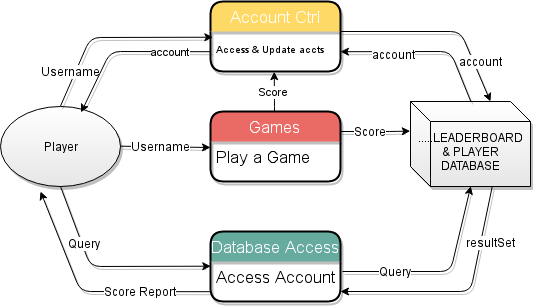

The diagram above was exported from draw.io. Its source (the exported page's mxGraphModel, read from the mxfile embedded in the PNG):
<mxGraphModel dx="983" dy="506" grid="1" gridSize="10" guides="1" tooltips="1" connect="1" arrows="1" fold="1" page="1" pageScale="1" pageWidth="826" pageHeight="1169" background="#ffffff" math="0" shadow="0">
  <root>
    <mxCell id="0" />
    <mxCell id="1" parent="0" />
    <mxCell id="36" value="Player" style="ellipse;whiteSpace=wrap;html=1;gradientColor=#E6E6E6;shadow=1;" vertex="1" parent="1">
      <mxGeometry x="115" y="315" width="120" height="80" as="geometry" />
    </mxCell>
    <mxCell id="37" value="Games" style="swimlane;html=1;childLayout=stackLayout;horizontal=1;startSize=30;horizontalStack=0;fillColor=#EA6B66;fontColor=#FFFFFF;rounded=1;fontSize=17;fontStyle=0;strokeWidth=2;resizeParent=0;resizeLast=1;shadow=1;dashed=0;align=center;glass=0;comic=0;swimlaneLine=0;" vertex="1" parent="1">
      <mxGeometry x="325" y="320" width="130" height="70" as="geometry" />
    </mxCell>
    <mxCell id="38" value="Play a Game" style="whiteSpace=wrap;html=1;align=left;strokeColor=none;fillColor=none;spacingLeft=4;fontSize=17;verticalAlign=top;resizable=0;rotatable=0;part=1;shadow=1;glass=0;comic=1;" vertex="1" parent="37">
      <mxGeometry y="30" width="130" height="40" as="geometry" />
    </mxCell>
    <mxCell id="39" value="Account Ctrl" style="swimlane;html=1;childLayout=stackLayout;horizontal=1;startSize=30;horizontalStack=0;fillColor=#FFD966;fontColor=#FFFFFF;rounded=1;fontSize=17;fontStyle=0;strokeWidth=2;resizeParent=0;resizeLast=1;shadow=1;dashed=0;align=center;swimlaneLine=0;" vertex="1" parent="1">
      <mxGeometry x="325" y="210" width="130" height="70" as="geometry" />
    </mxCell>
    <mxCell id="40" value="&lt;font style=&quot;font-size: 10px&quot;&gt;Access &amp;amp; Update accts&lt;/font&gt;" style="whiteSpace=wrap;html=1;align=left;strokeColor=none;fillColor=none;spacingLeft=4;fontSize=17;verticalAlign=top;resizable=0;rotatable=0;part=1;shadow=1;" vertex="1" parent="39">
      <mxGeometry y="30" width="130" height="40" as="geometry" />
    </mxCell>
    <mxCell id="41" value="Database Access" style="swimlane;html=1;childLayout=stackLayout;horizontal=1;startSize=30;horizontalStack=0;fillColor=#67AB9F;fontColor=#FFFFFF;rounded=1;fontSize=17;fontStyle=0;strokeWidth=2;resizeParent=0;resizeLast=1;shadow=1;dashed=0;align=center;swimlaneLine=0;" vertex="1" parent="1">
      <mxGeometry x="325" y="440" width="130" height="70" as="geometry">
        <mxRectangle x="325" y="440" width="160" height="30" as="alternateBounds" />
      </mxGeometry>
    </mxCell>
    <mxCell id="42" value="Access Account" style="whiteSpace=wrap;html=1;align=left;strokeColor=none;fillColor=none;spacingLeft=4;fontSize=17;verticalAlign=top;resizable=0;rotatable=0;part=1;shadow=1;" vertex="1" parent="41">
      <mxGeometry y="30" width="130" height="40" as="geometry" />
    </mxCell>
    <mxCell id="43" value="&amp;nbsp; &amp;nbsp; &amp;nbsp; &amp;nbsp; &amp;nbsp; &amp;nbsp; &amp;nbsp; &amp;nbsp; .....LEADERBOARD&lt;div&gt;&lt;div&gt;&amp;amp; PLAYER&lt;/div&gt;&lt;div&gt;DATABASE&lt;/div&gt;&lt;/div&gt;" style="shape=cube;whiteSpace=wrap;html=1;shadow=1;comic=0;gradientColor=#E6E6E6;gradientDirection=south;" vertex="1" parent="1">
      <mxGeometry x="525" y="310" width="120" height="85" as="geometry" />
    </mxCell>
    <mxCell id="44" value="" style="endArrow=classic;html=1;exitX=1;exitY=0.5;shadow=1;comic=0;" edge="1" source="36" parent="1">
      <mxGeometry width="50" height="50" relative="1" as="geometry">
        <mxPoint x="245" y="335" as="sourcePoint" />
        <mxPoint x="325" y="356" as="targetPoint" />
      </mxGeometry>
    </mxCell>
    <mxCell id="45" value="Username" style="text;html=1;resizable=0;points=[];align=center;verticalAlign=middle;labelBackgroundColor=#ffffff;" vertex="1" connectable="0" parent="44">
      <mxGeometry x="-0.3279" y="-2" relative="1" as="geometry">
        <mxPoint x="10" y="-2" as="offset" />
      </mxGeometry>
    </mxCell>
    <mxCell id="46" value="" style="endArrow=classic;html=1;entryX=0;entryY=0.5;exitX=0.5;exitY=1;shadow=1;comic=0;" edge="1" source="36" target="41" parent="1">
      <mxGeometry width="50" height="50" relative="1" as="geometry">
        <mxPoint x="155" y="510" as="sourcePoint" />
        <mxPoint x="205" y="460" as="targetPoint" />
        <Array as="points">
          <mxPoint x="205" y="475" />
        </Array>
      </mxGeometry>
    </mxCell>
    <mxCell id="47" value="Query" style="text;html=1;resizable=0;points=[];align=center;verticalAlign=middle;labelBackgroundColor=#ffffff;" vertex="1" connectable="0" parent="46">
      <mxGeometry x="-0.3961" y="2" relative="1" as="geometry">
        <mxPoint as="offset" />
      </mxGeometry>
    </mxCell>
    <mxCell id="48" value="" style="endArrow=classic;html=1;exitX=0;exitY=0.75;shadow=1;comic=0;" edge="1" source="42" parent="1">
      <mxGeometry width="50" height="50" relative="1" as="geometry">
        <mxPoint x="145" y="590" as="sourcePoint" />
        <mxPoint x="155" y="400" as="targetPoint" />
        <Array as="points">
          <mxPoint x="195" y="500" />
        </Array>
      </mxGeometry>
    </mxCell>
    <mxCell id="49" value="Score Report" style="text;html=1;resizable=0;points=[];align=center;verticalAlign=middle;labelBackgroundColor=#ffffff;" vertex="1" connectable="0" parent="48">
      <mxGeometry x="-0.1503" y="2" relative="1" as="geometry">
        <mxPoint x="31" y="-2" as="offset" />
      </mxGeometry>
    </mxCell>
    <mxCell id="50" value="" style="endArrow=classic;html=1;entryX=0;entryY=0.5;shadow=1;comic=0;" edge="1" parent="1">
      <mxGeometry width="50" height="50" relative="1" as="geometry">
        <mxPoint x="455" y="340" as="sourcePoint" />
        <mxPoint x="524.7586206896549" y="339.62068965517255" as="targetPoint" />
        <Array as="points">
          <mxPoint x="505" y="340" />
        </Array>
      </mxGeometry>
    </mxCell>
    <mxCell id="51" value="Score" style="text;html=1;resizable=0;points=[];align=center;verticalAlign=middle;labelBackgroundColor=#ffffff;" vertex="1" connectable="0" parent="50">
      <mxGeometry x="-0.4001" relative="1" as="geometry">
        <mxPoint x="9" as="offset" />
      </mxGeometry>
    </mxCell>
    <mxCell id="52" value="" style="endArrow=classic;html=1;entryX=0.019;entryY=0.143;entryPerimeter=0;exitX=0.5;exitY=0;shadow=1;comic=0;" edge="1" source="36" target="40" parent="1">
      <mxGeometry width="50" height="50" relative="1" as="geometry">
        <mxPoint x="175" y="310" as="sourcePoint" />
        <mxPoint x="225" y="260" as="targetPoint" />
        <Array as="points">
          <mxPoint x="205" y="246" />
        </Array>
      </mxGeometry>
    </mxCell>
    <mxCell id="53" value="Username" style="text;html=1;resizable=0;points=[];align=center;verticalAlign=middle;labelBackgroundColor=#ffffff;" vertex="1" connectable="0" parent="52">
      <mxGeometry x="-0.2411" y="-26" relative="1" as="geometry">
        <mxPoint x="-20" y="8" as="offset" />
      </mxGeometry>
    </mxCell>
    <mxCell id="54" value="account" style="endArrow=classic;html=1;entryX=0.673;entryY=0.074;entryPerimeter=0;exitX=0;exitY=0.5;shadow=1;comic=0;" edge="1" source="40" target="36" parent="1">
      <mxGeometry x="-0.5218" width="50" height="50" relative="1" as="geometry">
        <mxPoint x="205" y="230" as="sourcePoint" />
        <mxPoint x="255" y="180" as="targetPoint" />
        <Array as="points">
          <mxPoint x="225" y="260" />
        </Array>
        <mxPoint as="offset" />
      </mxGeometry>
    </mxCell>
    <mxCell id="55" value="" style="endArrow=classic;html=1;shadow=1;comic=0;" edge="1" parent="1">
      <mxGeometry width="50" height="50" relative="1" as="geometry">
        <mxPoint x="455" y="240" as="sourcePoint" />
        <mxPoint x="605" y="310" as="targetPoint" />
        <Array as="points">
          <mxPoint x="575" y="240" />
        </Array>
      </mxGeometry>
    </mxCell>
    <mxCell id="56" value="account" style="text;html=1;resizable=0;points=[];align=center;verticalAlign=middle;labelBackgroundColor=#ffffff;" vertex="1" connectable="0" parent="55">
      <mxGeometry x="0.1967" y="-29" relative="1" as="geometry">
        <mxPoint x="23" y="1" as="offset" />
      </mxGeometry>
    </mxCell>
    <mxCell id="57" value="" style="endArrow=classic;html=1;exitX=0.5;exitY=0;entryX=1;entryY=0.5;shadow=1;comic=0;" edge="1" source="43" target="40" parent="1">
      <mxGeometry width="50" height="50" relative="1" as="geometry">
        <mxPoint x="495" y="310" as="sourcePoint" />
        <mxPoint x="545" y="260" as="targetPoint" />
        <Array as="points">
          <mxPoint x="565" y="260" />
        </Array>
      </mxGeometry>
    </mxCell>
    <mxCell id="58" value="account" style="text;html=1;resizable=0;points=[];align=center;verticalAlign=middle;labelBackgroundColor=#ffffff;" vertex="1" connectable="0" parent="57">
      <mxGeometry x="0.3506" y="3" relative="1" as="geometry">
        <mxPoint as="offset" />
      </mxGeometry>
    </mxCell>
    <mxCell id="59" value="" style="endArrow=classic;html=1;entryX=0.5;entryY=1;shadow=1;comic=0;" edge="1" target="43" parent="1">
      <mxGeometry width="50" height="50" relative="1" as="geometry">
        <mxPoint x="457" y="480" as="sourcePoint" />
        <mxPoint x="565" y="469" as="targetPoint" />
        <Array as="points">
          <mxPoint x="565" y="480" />
        </Array>
      </mxGeometry>
    </mxCell>
    <mxCell id="60" value="Query" style="text;html=1;resizable=0;points=[];align=center;verticalAlign=middle;labelBackgroundColor=#ffffff;" vertex="1" connectable="0" parent="59">
      <mxGeometry x="-0.7161" relative="1" as="geometry">
        <mxPoint x="25" as="offset" />
      </mxGeometry>
    </mxCell>
    <mxCell id="61" value="" style="endArrow=classic;html=1;exitX=0.682;exitY=1.004;exitPerimeter=0;shadow=1;comic=0;" edge="1" source="43" parent="1">
      <mxGeometry width="50" height="50" relative="1" as="geometry">
        <mxPoint x="585" y="490" as="sourcePoint" />
        <mxPoint x="455" y="500" as="targetPoint" />
        <Array as="points">
          <mxPoint x="585" y="500" />
        </Array>
      </mxGeometry>
    </mxCell>
    <mxCell id="62" value="resultSet" style="text;html=1;resizable=0;points=[];align=center;verticalAlign=middle;labelBackgroundColor=#ffffff;" vertex="1" connectable="0" parent="61">
      <mxGeometry x="-0.5261" y="1" relative="1" as="geometry">
        <mxPoint x="9" as="offset" />
      </mxGeometry>
    </mxCell>
    <mxCell id="63" value="Score" style="endArrow=classic;html=1;entryX=0.488;entryY=0.998;entryPerimeter=0;" edge="1" target="40" parent="1">
      <mxGeometry width="50" height="50" relative="1" as="geometry">
        <mxPoint x="389" y="320" as="sourcePoint" />
        <mxPoint x="389" y="290" as="targetPoint" />
        <Array as="points">
          <mxPoint x="389" y="310" />
        </Array>
      </mxGeometry>
    </mxCell>
  </root>
</mxGraphModel>